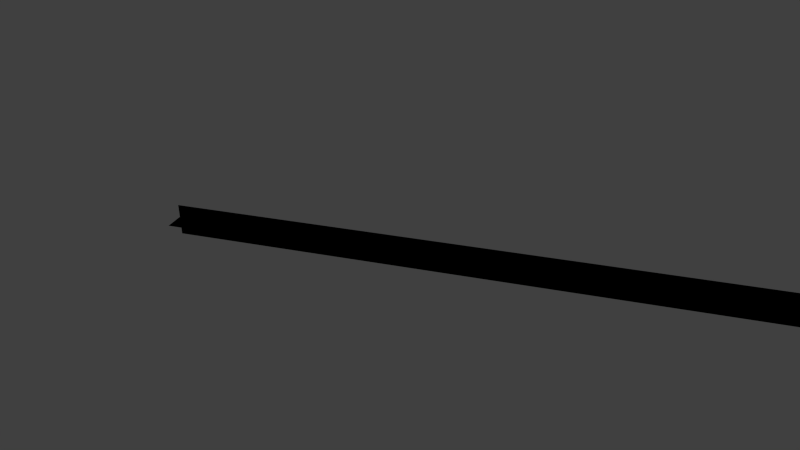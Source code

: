 # Source: bullettrail.blend  (saved by Blender 2.76.0; exported with 4.5.12 LTS)
import bpy
from mathutils import Matrix  # noqa: F401  (used for matrix-valued properties, if any)

bpy.ops.wm.read_factory_settings(use_empty=True)
scene = bpy.context.scene
scene.name = 'Scene'

# ---- collections
col_collection_1 = bpy.data.collections.new('Collection 1'); scene.collection.children.link(col_collection_1)

# ---- materials (node trees are filled in below, after node groups)
mat_material_001 = bpy.data.materials.new('Material.001')
mat_material_001.alpha_threshold = 0.0
mat_material_001.use_transparent_shadow = False
mat_material_001.diffuse_color = (0.0, 0.0, 0.0, 1.0)
mat_material_001.roughness = 0.5

# ---- material node trees

# ---- world
world_world = bpy.data.worlds.new('World'); scene.world = world_world
world_world.color = (0.05088, 0.05088, 0.05088)
world_world.use_sun_shadow = False
world_world.sun_shadow_jitter_overblur = 0.0
world_world.cycles.sampling_method = 'MANUAL'
world_world.cycles.sample_map_resolution = 256

# ---- cameras
cam_camera = bpy.data.cameras.new('Camera')
cam_camera.clip_end = 100.0
cam_camera.lens = 35.0
cam_camera.sensor_width = 32.0
cam_camera.sensor_height = 18.0
cam_camera.ortho_scale = 7.314
cam_camera.dof.focus_distance = 0.0
cam_camera.dof.aperture_fstop = 128.0

# ---- lights
light_lamp = bpy.data.lights.new('Lamp', 'POINT')
light_lamp.transmission_factor = 0.0
light_lamp.cutoff_distance = 30.0
light_lamp.energy = 100.0
light_lamp.shadow_buffer_clip_start = 1.001
light_lamp.shadow_soft_size = 0.1
light_lamp.shadow_maximum_resolution = 0.006
light_lamp.use_absolute_resolution = True
light_lamp.cycles.use_multiple_importance_sampling = False

# ---- meshes
me_vert = bpy.data.meshes.new('vert')
me_vert.from_pydata([(-1.0, -1.0, 0.0), (1.0, -1.0, 0.0), (-1.0, 1.0, 0.0), (1.0, 1.0, 0.0)], [], [(0, 1, 3, 2)])
_uv = me_vert.uv_layers.new(name='UVMap')
_uv.uv.foreach_set('vector', [0.0001, 9.998e-05, 0.9999, 9.998e-05, 0.9999, 0.9999, 9.998e-05, 0.9999])
me_vert.materials.append(mat_material_001)
me_vert.use_remesh_preserve_volume = False
me_vert.use_remesh_preserve_attributes = False
me_vert.use_mirror_vertex_groups = False
me_vert.update()
me_hor = bpy.data.meshes.new('hor')
me_hor.from_pydata([(-1.0, -1.0, 0.0), (1.0, -1.0, 0.0), (-1.0, 1.0, 0.0), (1.0, 1.0, 0.0)], [], [(0, 1, 3, 2)])
_uv = me_hor.uv_layers.new(name='UVMap')
_uv.uv.foreach_set('vector', [0.0001, 9.998e-05, 0.9999, 9.998e-05, 0.9999, 0.9999, 9.998e-05, 0.9999])
me_hor.materials.append(mat_material_001)
me_hor.use_remesh_preserve_volume = False
me_hor.use_remesh_preserve_attributes = False
me_hor.use_mirror_vertex_groups = False
me_hor.update()

# ---- objects
ob_vert = bpy.data.objects.new('vert', me_vert)
ob_hor = bpy.data.objects.new('hor', me_hor)
ob_lamp = bpy.data.objects.new('Lamp', light_lamp)
ob_camera = bpy.data.objects.new('Camera', cam_camera)

# ---- transforms, parenting, visibility, modifiers, constraints
ob_vert.location = (0.0, 46.78, 0.0)
ob_vert.rotation_euler = (1.571, 7.55e-08, 1.571)
ob_vert.scale = (46.77, 0.04677, 0.4677)
ob_vert.lineart.crease_threshold = 0.0
ob_hor.location = (0.0, 50.0, 0.0)
ob_hor.rotation_euler = (0.0, -0.0, 1.571)
ob_hor.scale = (50.0, 0.04677, 0.4677)
ob_hor.lineart.crease_threshold = 0.0
ob_lamp.location = (4.076, 1.005, 5.904)
ob_lamp.rotation_euler = (0.6503, 0.05522, 1.866)
ob_lamp.lock_rotations_4d = False
ob_lamp.empty_display_type = 'ARROWS'
ob_lamp.color = (0.0, 0.0, 0.0, 0.0)
ob_lamp.lineart.crease_threshold = 0.0
ob_camera.location = (2.0, 1.383, 1.137)
ob_camera.rotation_euler = (1.106, 0.01442, 1.895)
ob_camera.scale = (1.0, 1.0, 1.0)
ob_camera.lock_rotations_4d = False
ob_camera.empty_display_type = 'ARROWS'
ob_camera.color = (0.0, 0.0, 0.0, 0.0)
ob_camera.display_type = 'WIRE'
ob_camera.lineart.crease_threshold = 0.0

# ---- collection membership
col_collection_1.objects.link(ob_vert)
col_collection_1.objects.link(ob_hor)
col_collection_1.objects.link(ob_lamp)
col_collection_1.objects.link(ob_camera)

# ---- scene / render settings (as saved in the file)
scene.camera = ob_camera
scene.frame_start = 1; scene.frame_end = 250; scene.frame_set(1)
scene.render.engine = 'BLENDER_EEVEE_NEXT'
scene.render.resolution_percentage = 50
scene.render.dither_intensity = 0.0
scene.cycles.use_denoising = False
scene.cycles.samples = 10
scene.cycles.sampling_pattern = 'TABULATED_SOBOL'
scene.cycles.light_sampling_threshold = 0.0
scene.cycles.use_adaptive_sampling = False
scene.cycles.use_light_tree = False
scene.cycles.blur_glossy = 0.0
scene.cycles.pixel_filter_type = 'GAUSSIAN'
scene.cycles.sample_clamp_indirect = 0.0
scene.view_settings.view_transform = 'Standard'
bpy.context.view_layer.update()
